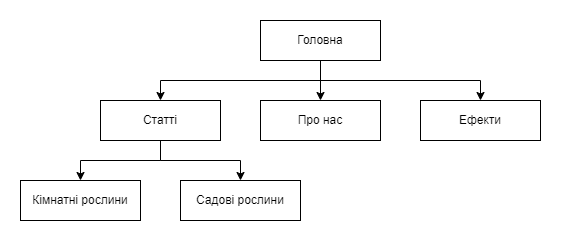

The diagram above was exported from draw.io. Its source (the exported page's mxGraphModel, read from the mxfile embedded in the PNG):
<mxGraphModel dx="3180" dy="1200" grid="1" gridSize="10" guides="1" tooltips="1" connect="1" arrows="1" fold="1" page="1" pageScale="1" pageWidth="827" pageHeight="1169" math="0" shadow="0">
  <root>
    <mxCell id="0" />
    <mxCell id="1" parent="0" />
    <mxCell id="5uTDyabXK8NrestarS3i-10" value="" style="rounded=0;whiteSpace=wrap;html=1;strokeColor=none;" vertex="1" parent="1">
      <mxGeometry x="-20" y="220" width="560" height="240" as="geometry" />
    </mxCell>
    <mxCell id="5uTDyabXK8NrestarS3i-6" style="edgeStyle=orthogonalEdgeStyle;rounded=0;orthogonalLoop=1;jettySize=auto;html=1;" edge="1" parent="1" source="5uTDyabXK8NrestarS3i-1" target="5uTDyabXK8NrestarS3i-2">
      <mxGeometry relative="1" as="geometry">
        <Array as="points">
          <mxPoint x="300" y="300" />
          <mxPoint x="140" y="300" />
        </Array>
      </mxGeometry>
    </mxCell>
    <mxCell id="5uTDyabXK8NrestarS3i-7" style="edgeStyle=orthogonalEdgeStyle;rounded=0;orthogonalLoop=1;jettySize=auto;html=1;" edge="1" parent="1" source="5uTDyabXK8NrestarS3i-1" target="5uTDyabXK8NrestarS3i-3">
      <mxGeometry relative="1" as="geometry" />
    </mxCell>
    <mxCell id="5uTDyabXK8NrestarS3i-12" style="edgeStyle=orthogonalEdgeStyle;rounded=0;orthogonalLoop=1;jettySize=auto;html=1;exitX=0.5;exitY=1;exitDx=0;exitDy=0;" edge="1" parent="1" source="5uTDyabXK8NrestarS3i-1" target="5uTDyabXK8NrestarS3i-11">
      <mxGeometry relative="1" as="geometry">
        <Array as="points">
          <mxPoint x="300" y="300" />
          <mxPoint x="460" y="300" />
        </Array>
      </mxGeometry>
    </mxCell>
    <mxCell id="5uTDyabXK8NrestarS3i-1" value="Головна" style="rounded=0;whiteSpace=wrap;html=1;" vertex="1" parent="1">
      <mxGeometry x="240" y="240" width="120" height="40" as="geometry" />
    </mxCell>
    <mxCell id="5uTDyabXK8NrestarS3i-8" style="edgeStyle=orthogonalEdgeStyle;rounded=0;orthogonalLoop=1;jettySize=auto;html=1;entryX=0.5;entryY=0;entryDx=0;entryDy=0;" edge="1" parent="1" source="5uTDyabXK8NrestarS3i-2" target="5uTDyabXK8NrestarS3i-4">
      <mxGeometry relative="1" as="geometry" />
    </mxCell>
    <mxCell id="5uTDyabXK8NrestarS3i-9" style="edgeStyle=orthogonalEdgeStyle;rounded=0;orthogonalLoop=1;jettySize=auto;html=1;" edge="1" parent="1" source="5uTDyabXK8NrestarS3i-2" target="5uTDyabXK8NrestarS3i-5">
      <mxGeometry relative="1" as="geometry" />
    </mxCell>
    <mxCell id="5uTDyabXK8NrestarS3i-2" value="Статті" style="rounded=0;whiteSpace=wrap;html=1;" vertex="1" parent="1">
      <mxGeometry x="80" y="320" width="120" height="40" as="geometry" />
    </mxCell>
    <mxCell id="5uTDyabXK8NrestarS3i-3" value="Про нас" style="rounded=0;whiteSpace=wrap;html=1;" vertex="1" parent="1">
      <mxGeometry x="240" y="320" width="120" height="40" as="geometry" />
    </mxCell>
    <mxCell id="5uTDyabXK8NrestarS3i-4" value="Кімнатні рослини" style="rounded=0;whiteSpace=wrap;html=1;" vertex="1" parent="1">
      <mxGeometry y="400" width="120" height="40" as="geometry" />
    </mxCell>
    <mxCell id="5uTDyabXK8NrestarS3i-5" value="&lt;div&gt;Cадові рослини&lt;/div&gt;" style="rounded=0;whiteSpace=wrap;html=1;" vertex="1" parent="1">
      <mxGeometry x="160" y="400" width="120" height="40" as="geometry" />
    </mxCell>
    <mxCell id="5uTDyabXK8NrestarS3i-11" value="Ефекти" style="rounded=0;whiteSpace=wrap;html=1;" vertex="1" parent="1">
      <mxGeometry x="400" y="320" width="120" height="40" as="geometry" />
    </mxCell>
  </root>
</mxGraphModel>